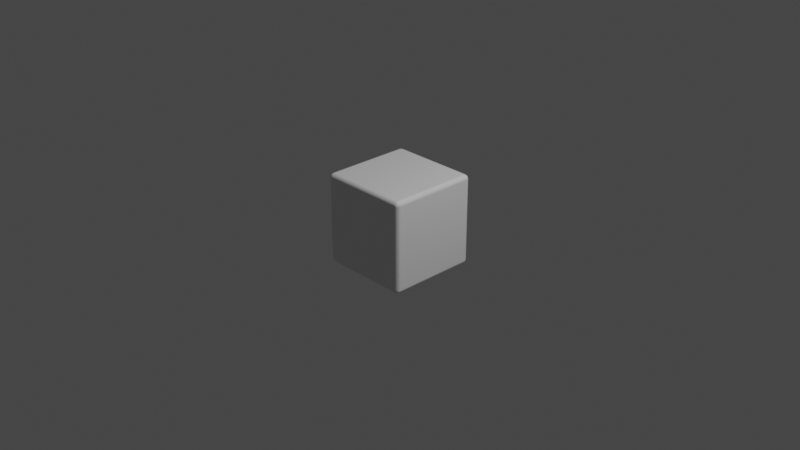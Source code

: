 # Source: turtle.blend  (saved by Blender 3.1.7; exported with 4.5.12 LTS)
import bpy
from mathutils import Matrix  # noqa: F401  (used for matrix-valued properties, if any)

bpy.ops.wm.read_factory_settings(use_empty=True)
scene = bpy.context.scene
scene.name = 'Scene'

# ---- collections
col_collection = bpy.data.collections.new('Collection'); scene.collection.children.link(col_collection)

# ---- materials (node trees are filled in below, after node groups)
mat_porcelain_white = bpy.data.materials.new('porcelain white')
mat_porcelain_white.alpha_threshold = 0.0
mat_porcelain_white.preview_render_type = 'CUBE'
mat_porcelain_white.roughness = 0.5

# ---- material node trees
mat_porcelain_white.use_nodes = True; mat_porcelain_white.node_tree.nodes.clear()
_N = mat_porcelain_white.node_tree.nodes; _L = mat_porcelain_white.node_tree.links
n0 = _N.new('ShaderNodeOutputMaterial'); n0.name = 'Material Output'; n0.location = (300, 300)
n1 = _N.new('ShaderNodeBsdfPrincipled'); n1.name = 'Principled BSDF'; n1.location = (10, 300)
n1.width = 150
n1.subsurface_method = 'BURLEY'
n1.inputs[2].default_value = 0.0
n1.inputs[3].default_value = 1.45
n1.inputs[9].default_value = (0.005, 0.005, 0.005)
n1.inputs[27].default_value = (0.0, 0.0, 0.0, 1.0)
n1.inputs[28].default_value = 1.0
_L.new(n1.outputs[0], n0.inputs[0])
n0.is_active_output = True

# ---- world
world_world = bpy.data.worlds.new('World'); scene.world = world_world
world_world.use_nodes = True; world_world.node_tree.nodes.clear()
_N = world_world.node_tree.nodes; _L = world_world.node_tree.links
n0 = _N.new('ShaderNodeOutputWorld'); n0.name = 'World Output'; n0.location = (300, 300)
n1 = _N.new('ShaderNodeBackground'); n1.name = 'Background'; n1.location = (10, 300)
n1.inputs[0].default_value = (0.05088, 0.05088, 0.05088, 1.0)
_L.new(n1.outputs[0], n0.inputs[0])
n0.is_active_output = True
world_world.color = (0.05088, 0.05088, 0.05088)
world_world.use_sun_shadow = False
world_world.sun_shadow_jitter_overblur = 0.0

# ---- cameras
cam_camera = bpy.data.cameras.new('Camera')
cam_camera.clip_end = 100.0
cam_camera.ortho_scale = 7.314

# ---- lights
light_light = bpy.data.lights.new('Light', 'POINT')
light_light.transmission_factor = 0.0
light_light.energy = 1000.0
light_light.shadow_soft_size = 0.1
light_light.shadow_maximum_resolution = 0.006
light_light.use_absolute_resolution = True

# ---- meshes
me_cube = bpy.data.meshes.new('Cube')
me_cube.from_pydata([(1.0, 1.0, 1.0), (1.0, 1.0, -1.0), (1.0, -1.0, 1.0), (1.0, -1.0, -1.0), (-1.0, 1.0, 1.0), (-1.0, 1.0, -1.0), (-1.0, -1.0, 1.0), (-1.0, -1.0, -1.0)], [], [(0, 4, 6, 2), (3, 2, 6, 7), (7, 6, 4, 5), (5, 1, 3, 7), (1, 0, 2, 3), (5, 4, 0, 1)])
me_cube.polygons.foreach_set('use_smooth', [True] * 6)
_uv = me_cube.uv_layers.new(name='UVMap')
_uv.uv.foreach_set('vector', [0.625, 0.5, 0.875, 0.5, 0.875, 0.75, 0.625, 0.75, 0.375, 0.75, 0.625, 0.75, 0.625, 1.0, 0.375, 1.0, 0.375, 0.0, 0.625, 0.0, 0.625, 0.25, 0.375, 0.25, 0.125, 0.5, 0.375, 0.5, 0.375, 0.75, 0.125, 0.75, 0.375, 0.5, 0.625, 0.5, 0.625, 0.75, 0.375, 0.75, 0.375, 0.25, 0.625, 0.25, 0.625, 0.5, 0.375, 0.5])
_uv = me_cube.uv_layers.new(name='automap')
_uv.uv.foreach_set('vector', [1.5, 1.5, -0.5, 1.5, -0.5, -0.5, 1.5, -0.5, 1.5, -0.5, 1.5, 1.5, -0.5, 1.5, -0.5, -0.5, -0.5, -0.5, -0.5, 1.5, 1.5, 1.5, 1.5, -0.5, -0.5, 1.5, 1.5, 1.5, 1.5, -0.5, -0.5, -0.5, 1.5, -0.5, 1.5, 1.5, -0.5, 1.5, -0.5, -0.5, -0.5, -0.5, -0.5, 1.5, 1.5, 1.5, 1.5, -0.5])
_uv.active_render = True
me_cube.materials.append(mat_porcelain_white)
me_cube.use_remesh_preserve_volume = False
me_cube.use_remesh_preserve_attributes = False
me_cube.use_mirror_vertex_groups = False
me_cube.auto_texspace = False
me_cube.update()

# ---- objects
ob_cube = bpy.data.objects.new('Cube', me_cube)
ob_light = bpy.data.objects.new('Light', light_light)
ob_camera = bpy.data.objects.new('Camera', cam_camera)

# ---- transforms, parenting, visibility, modifiers, constraints
ob_cube.location = (0.0, 0.0, 0.0)
ob_cube.scale = (0.5, 0.5, 0.5)
ob_cube.lock_rotations_4d = False
ob_cube.empty_display_type = 'ARROWS'
ob_cube.lineart.crease_threshold = 0.0
_m = ob_cube.modifiers.new('Bevel', 'BEVEL')
_m.segments = 3
_m = ob_cube.modifiers.new('WeightedNormal', 'WEIGHTED_NORMAL')
ob_light.location = (4.076, 1.005, 5.904)
ob_light.rotation_euler = (0.6503, 0.05522, 1.866)
ob_light.lock_rotations_4d = False
ob_light.empty_display_type = 'ARROWS'
ob_light.color = (0.0, 0.0, 0.0, 0.0)
ob_light.lineart.crease_threshold = 0.0
ob_camera.location = (7.359, -6.926, 4.958)
ob_camera.rotation_euler = (1.109, 0.0, 0.8149)
ob_camera.lock_rotations_4d = False
ob_camera.empty_display_type = 'ARROWS'
ob_camera.color = (0.0, 0.0, 0.0, 0.0)
ob_camera.display_type = 'WIRE'
ob_camera.lineart.crease_threshold = 0.0

# ---- collection membership
col_collection.objects.link(ob_cube)
col_collection.objects.link(ob_light)
col_collection.objects.link(ob_camera)

# ---- scene / render settings (as saved in the file)
scene.camera = ob_camera
scene.frame_start = 1; scene.frame_end = 250; scene.frame_set(1)
scene.render.engine = 'CYCLES'
scene.cycles.sampling_pattern = 'TABULATED_SOBOL'
scene.cycles.use_light_tree = False
scene.view_settings.view_transform = 'Filmic'
bpy.context.view_layer.update()
